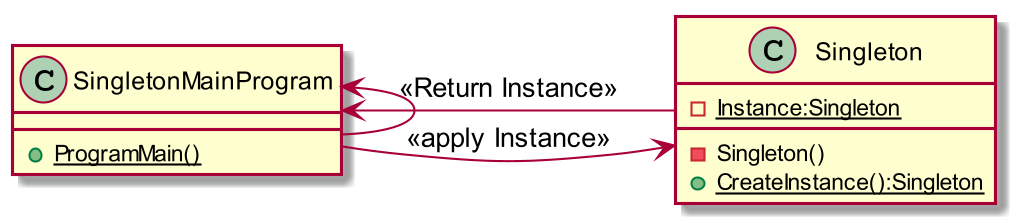

The diagram above was rendered by PlantUML. Its source (embedded in the PNG):
@startuml
skinparam dpi 200

class SingletonMainProgram
{
+ {Static}ProgramMain()
}
class Singleton
{
-{Static}Instance:Singleton
-Singleton()
+{Static}CreateInstance():Singleton
}
SingletonMainProgram -> Singleton : <<apply Instance>>
Singleton -> SingletonMainProgram : <<Return Instance>>
SingletonMainProgram -left> SingletonMainProgram
@enduml